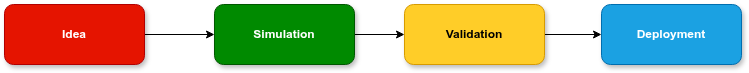

The diagram above was exported from draw.io. Its source (the exported page's mxGraphModel, read from the mxfile embedded in the PNG):
<mxGraphModel dx="938" dy="547" grid="1" gridSize="10" guides="1" tooltips="1" connect="1" arrows="1" fold="1" page="1" pageScale="1" pageWidth="827" pageHeight="1169" math="0" shadow="0">
  <root>
    <mxCell id="0" />
    <mxCell id="1" parent="0" />
    <mxCell id="2" edge="1" parent="1" source="3" style="edgeStyle=orthogonalEdgeStyle;rounded=0;orthogonalLoop=1;jettySize=auto;html=1;entryX=0;entryY=0.5;entryDx=0;entryDy=0;" target="5">
      <mxGeometry relative="1" as="geometry" />
    </mxCell>
    <mxCell id="3" parent="1" style="rounded=1;whiteSpace=wrap;html=1;fillColor=#e51400;strokeColor=#B20000;shadow=1;fontColor=#ffffff;" value="&lt;b&gt;Idea&lt;/b&gt;" vertex="1">
      <mxGeometry height="60" width="140" x="90" y="370" as="geometry" />
    </mxCell>
    <mxCell id="4" edge="1" parent="1" source="5" style="edgeStyle=orthogonalEdgeStyle;rounded=0;orthogonalLoop=1;jettySize=auto;html=1;" target="7">
      <mxGeometry relative="1" as="geometry" />
    </mxCell>
    <mxCell id="5" parent="1" style="rounded=1;whiteSpace=wrap;html=1;fillColor=#008a00;fontColor=#ffffff;strokeColor=#005700;shadow=1;" value="&lt;b&gt;Simulation&lt;/b&gt;" vertex="1">
      <mxGeometry height="60" width="140" x="300" y="370" as="geometry" />
    </mxCell>
    <mxCell id="6" edge="1" parent="1" source="7" style="edgeStyle=orthogonalEdgeStyle;rounded=0;orthogonalLoop=1;jettySize=auto;html=1;entryX=0;entryY=0.5;entryDx=0;entryDy=0;" target="8">
      <mxGeometry relative="1" as="geometry" />
    </mxCell>
    <mxCell id="7" parent="1" style="rounded=1;whiteSpace=wrap;html=1;fillColor=#ffcd28;strokeColor=#d79b00;shadow=1;gradientColor=none;" value="&lt;b&gt;Validation&lt;/b&gt;" vertex="1">
      <mxGeometry height="60" width="140" x="490" y="370" as="geometry" />
    </mxCell>
    <mxCell id="8" parent="1" style="rounded=1;whiteSpace=wrap;html=1;fillColor=#1ba1e2;fontColor=#ffffff;strokeColor=#006EAF;shadow=1;" value="&lt;b&gt;Deployment&lt;/b&gt;" vertex="1">
      <mxGeometry height="60" width="140" x="687" y="370" as="geometry" />
    </mxCell>
  </root>
</mxGraphModel>